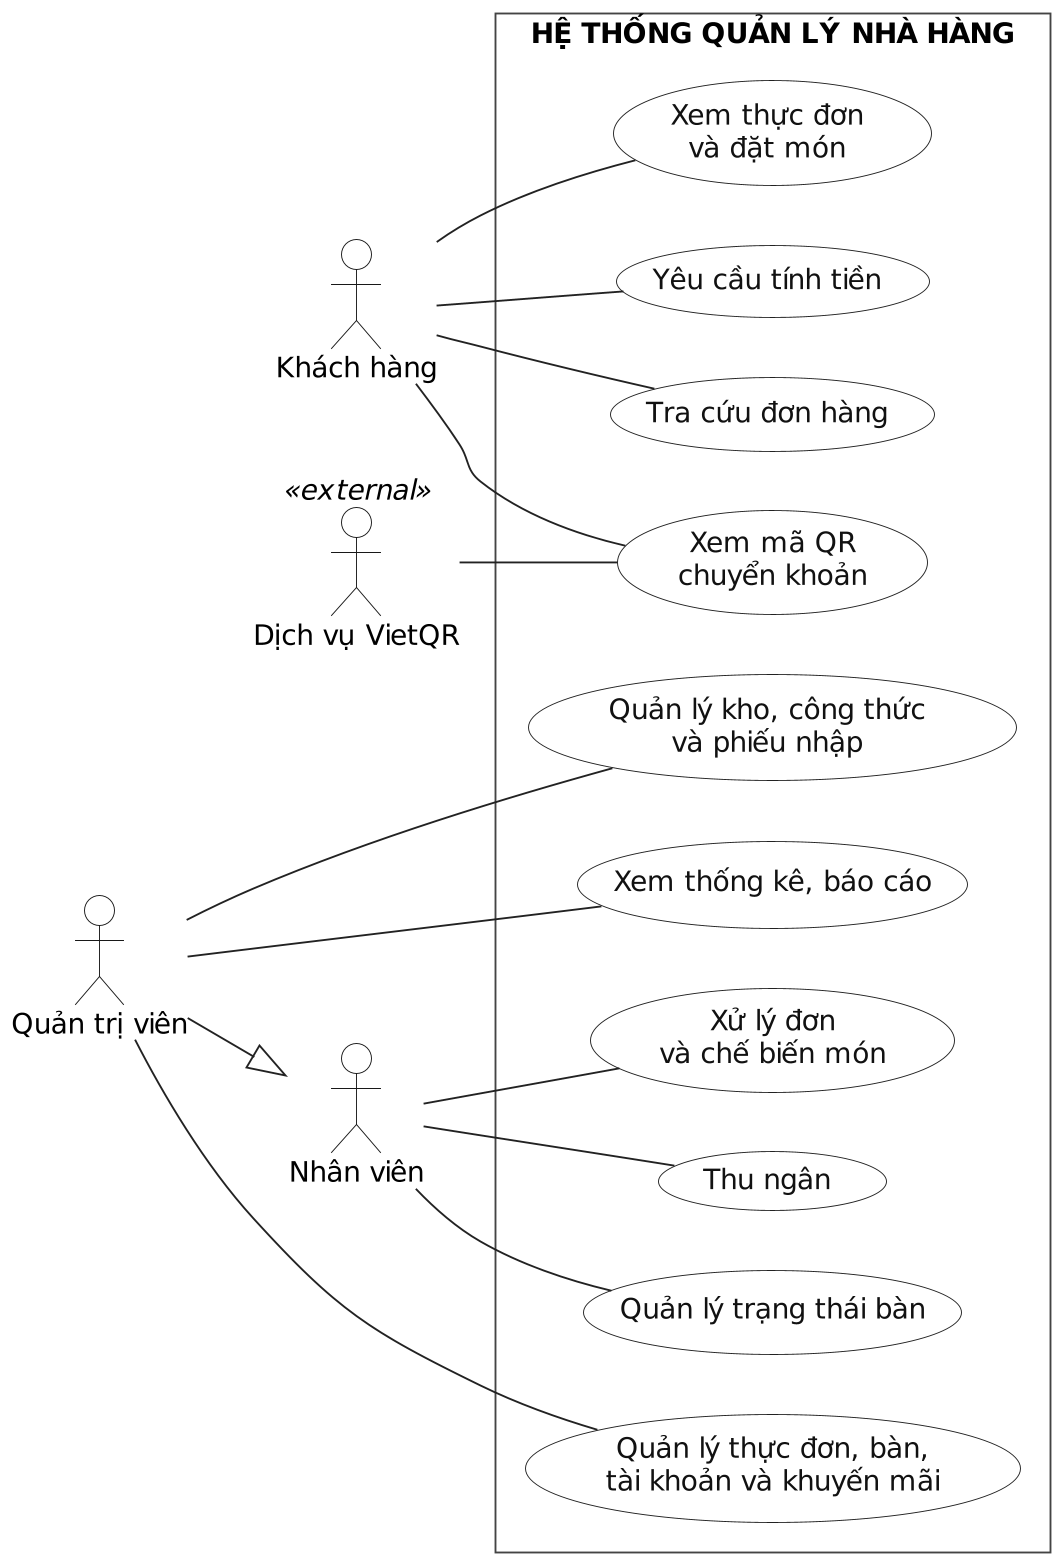

The diagram above was rendered by PlantUML. Its source (embedded in the PNG):
@startuml
!include _theme.puml
left to right direction
actor "Khách hàng" as KH
actor "Nhân viên" as NV
actor "Quản trị viên" as AD
actor "Dịch vụ VietQR" as QR <<external>>

rectangle "HỆ THỐNG QUẢN LÝ NHÀ HÀNG" {
  usecase "Xem thực đơn\nvà đặt món" as Order
  usecase "Tra cứu đơn hàng" as Track
  usecase "Yêu cầu tính tiền" as Request
  usecase "Xem mã QR\nchuyển khoản" as ShowQR
  usecase "Xử lý đơn\nvà chế biến món" as Kitchen
  usecase "Quản lý trạng thái bàn" as Tables
  usecase "Thu ngân" as Cashier
  usecase "Quản lý thực đơn, bàn,\ntài khoản và khuyến mãi" as Catalog
  usecase "Quản lý kho, công thức\nvà phiếu nhập" as Stock
  usecase "Xem thống kê, báo cáo" as Report
}
KH -- Order
KH -- Track
KH -- Request
KH -- ShowQR
NV -- Kitchen
NV -- Tables
NV -- Cashier
AD -- Catalog
AD -- Stock
AD -- Report
AD --|> NV
QR -- ShowQR

@enduml